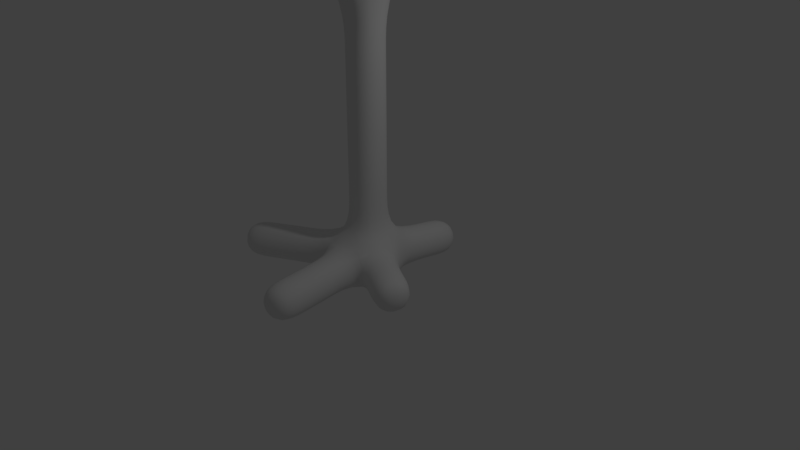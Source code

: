 # Source: tree_Brian.blend  (saved by Blender 2.79.0; exported with 4.5.12 LTS)
import bpy
from mathutils import Matrix  # noqa: F401  (used for matrix-valued properties, if any)

bpy.ops.wm.read_factory_settings(use_empty=True)
scene = bpy.context.scene
scene.name = 'Scene'

# ---- collections
col_collection_1 = bpy.data.collections.new('Collection 1'); scene.collection.children.link(col_collection_1)

# ---- materials (node trees are filled in below, after node groups)
mat_material = bpy.data.materials.new('Material')
mat_material.alpha_threshold = 0.0
mat_material.use_transparent_shadow = False
mat_material.roughness = 0.5
mat_material.line_color = (0.0, 0.0, 0.0, 1.0)

# ---- material node trees

# ---- world
world_world = bpy.data.worlds.new('World'); scene.world = world_world
world_world.color = (0.05088, 0.05088, 0.05088)
world_world.use_sun_shadow = False
world_world.sun_shadow_jitter_overblur = 0.0
world_world.cycles.sampling_method = 'MANUAL'

# ---- cameras
cam_camera = bpy.data.cameras.new('Camera')
cam_camera.clip_end = 100.0
cam_camera.lens = 35.0
cam_camera.sensor_width = 32.0
cam_camera.sensor_height = 18.0
cam_camera.ortho_scale = 7.314
cam_camera.dof.focus_distance = 0.0
cam_camera.dof.aperture_fstop = 128.0

# ---- lights
light_lamp = bpy.data.lights.new('Lamp', 'POINT')
light_lamp.transmission_factor = 0.0
light_lamp.cutoff_distance = 30.0
light_lamp.energy = 100.0
light_lamp.shadow_buffer_clip_start = 1.001
light_lamp.shadow_soft_size = 0.1
light_lamp.shadow_maximum_resolution = 0.006
light_lamp.use_absolute_resolution = True

# ---- meshes
me_cube = bpy.data.meshes.new('Cube')
me_cube.from_pydata([(-3.725e-08, -2.98e-08, 0.0), (-3.725e-08, -2.98e-08, 3.591), (-0.4646, 0.7774, 4.268), (1.434, -0.4666, 6.063), (-0.4563, -0.6032, 4.493), (-0.5269, 0.8143, 5.353), (-0.2518, -1.923, 4.291), (-1.533, -0.1412, 6.499), (-1.664, -0.7397, -0.1061), (0.207, -1.751, -0.001345), (1.102, -0.5395, -0.03045), (0.2234, 1.305, -0.07523), (-0.01573, -0.7614, 6.684), (1.576, -1.129, 7.402), (0.2222, -1.161, 7.86), (0.2452, -0.4821, 8.859), (-0.5443, 0.4919, 7.867), (-1.113, -1.503, 9.452), (-1.572, 1.224, 6.673), (0.4921, 1.024, 6.073)], [(0, 1), (1, 2), (1, 3), (1, 4), (2, 5), (4, 6), (4, 7), (8, 0), (0, 9), (0, 10), (0, 11), (1, 12), (12, 13), (12, 14), (14, 15), (7, 16), (7, 17), (5, 18), (5, 19)], [])
me_cube.materials.append(mat_material)
me_cube.use_remesh_preserve_volume = False
me_cube.use_remesh_preserve_attributes = False
me_cube.use_mirror_vertex_groups = False
me_cube.update()

# ---- objects
ob_cube = bpy.data.objects.new('Cube', me_cube)
ob_lamp = bpy.data.objects.new('Lamp', light_lamp)
ob_camera = bpy.data.objects.new('Camera', cam_camera)

# ---- transforms, parenting, visibility, modifiers, constraints
ob_cube.location = (0.0, 0.0, 0.0)
ob_cube.lock_rotations_4d = False
ob_cube.empty_display_type = 'ARROWS'
ob_cube.lineart.crease_threshold = 0.0
_m = ob_cube.modifiers.new('Skin', 'SKIN')
_m.use_smooth_shade = True
_m = ob_cube.modifiers.new('Subsurf', 'SUBSURF')
_m.uv_smooth = 'PRESERVE_CORNERS'
_m.quality = 2
_m.show_only_control_edges = False
ob_lamp.location = (4.076, 1.005, 5.904)
ob_lamp.rotation_euler = (0.6503, 0.05522, 1.866)
ob_lamp.lock_rotations_4d = False
ob_lamp.empty_display_type = 'ARROWS'
ob_lamp.color = (0.0, 0.0, 0.0, 0.0)
ob_lamp.lineart.crease_threshold = 0.0
ob_camera.location = (7.481, -6.508, 5.344)
ob_camera.rotation_euler = (1.109, 0.0, 0.8149)
ob_camera.lock_rotations_4d = False
ob_camera.empty_display_type = 'ARROWS'
ob_camera.color = (0.0, 0.0, 0.0, 0.0)
ob_camera.display_type = 'WIRE'
ob_camera.lineart.crease_threshold = 0.0

# ---- collection membership
col_collection_1.objects.link(ob_cube)
col_collection_1.objects.link(ob_lamp)
col_collection_1.objects.link(ob_camera)

# ---- scene / render settings (as saved in the file)
scene.camera = ob_camera
scene.frame_start = 1; scene.frame_end = 250; scene.frame_set(87)
scene.render.engine = 'BLENDER_EEVEE_NEXT'
scene.render.resolution_percentage = 50
scene.render.dither_intensity = 0.0
scene.cycles.use_denoising = False
scene.cycles.samples = 128
scene.cycles.sampling_pattern = 'TABULATED_SOBOL'
scene.cycles.use_adaptive_sampling = False
scene.cycles.use_light_tree = False
scene.cycles.blur_glossy = 0.0
scene.cycles.sample_clamp_indirect = 0.0
scene.view_settings.view_transform = 'Standard'
bpy.context.view_layer.update()
